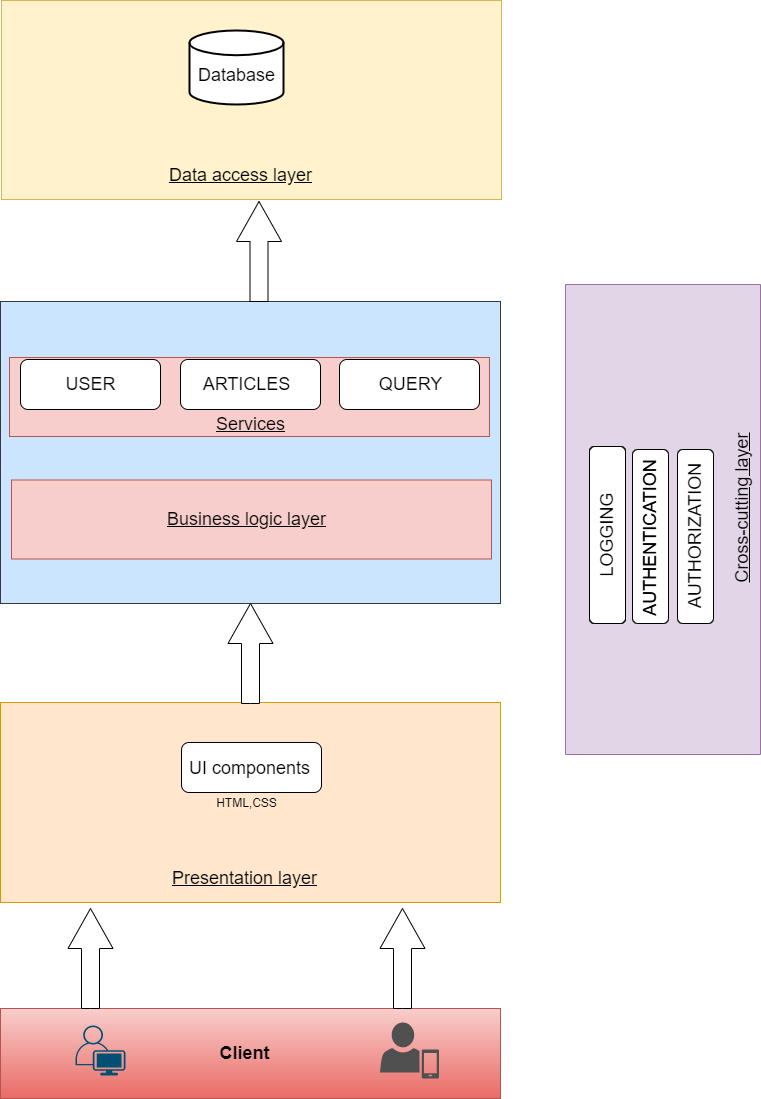

The diagram above was exported from draw.io. Its source (the exported page's mxGraphModel, read from the mxfile embedded in the PNG):
<mxGraphModel dx="2031" dy="1224" grid="1" gridSize="10" guides="1" tooltips="1" connect="1" arrows="1" fold="1" page="1" pageScale="1" pageWidth="1920" pageHeight="1200" math="0" shadow="0">
  <root>
    <mxCell id="0" />
    <mxCell id="1" parent="0" />
    <mxCell id="XvyEU2bvPuxsVHuGUhuk-7" value="" style="rounded=0;whiteSpace=wrap;html=1;fontSize=18;fillColor=#cce5ff;strokeColor=#36393d;" parent="1" vertex="1">
      <mxGeometry x="660" y="318" width="500" height="302" as="geometry" />
    </mxCell>
    <mxCell id="XvyEU2bvPuxsVHuGUhuk-50" value="" style="rounded=0;whiteSpace=wrap;html=1;fillColor=#f8cecc;strokeColor=#b85450;" parent="1" vertex="1">
      <mxGeometry x="671" y="496.5" width="480" height="79" as="geometry" />
    </mxCell>
    <mxCell id="XvyEU2bvPuxsVHuGUhuk-48" value="" style="rounded=0;whiteSpace=wrap;html=1;fillColor=#f8cecc;strokeColor=#b85450;" parent="1" vertex="1">
      <mxGeometry x="669" y="374" width="480" height="79" as="geometry" />
    </mxCell>
    <mxCell id="XvyEU2bvPuxsVHuGUhuk-16" value="" style="rounded=0;whiteSpace=wrap;html=1;fontSize=18;fillColor=#fff2cc;strokeColor=#d6b656;" parent="1" vertex="1">
      <mxGeometry x="661" y="17" width="500" height="199" as="geometry" />
    </mxCell>
    <mxCell id="XvyEU2bvPuxsVHuGUhuk-1" value="" style="rounded=0;whiteSpace=wrap;html=1;fontSize=18;fillColor=#ffe6cc;strokeColor=#d79b00;" parent="1" vertex="1">
      <mxGeometry x="660" y="719" width="500" height="200" as="geometry" />
    </mxCell>
    <mxCell id="XvyEU2bvPuxsVHuGUhuk-4" value="" style="rounded=1;whiteSpace=wrap;html=1;" parent="1" vertex="1">
      <mxGeometry x="841" y="759" width="140" height="50" as="geometry" />
    </mxCell>
    <mxCell id="TDDzOUnQ33Rqe6wNxf_y-1" value="" style="rounded=0;whiteSpace=wrap;html=1;fillColor=#f8cecc;strokeColor=#b85450;gradientColor=#ea6b66;" parent="1" vertex="1">
      <mxGeometry x="660" y="1025" width="500" height="90" as="geometry" />
    </mxCell>
    <mxCell id="TDDzOUnQ33Rqe6wNxf_y-2" value="" style="points=[[0.35,0,0],[0.98,0.51,0],[1,0.71,0],[0.67,1,0],[0,0.795,0],[0,0.65,0]];verticalLabelPosition=bottom;sketch=0;html=1;verticalAlign=top;aspect=fixed;align=center;pointerEvents=1;shape=mxgraph.cisco19.user;fillColor=#005073;strokeColor=none;" parent="1" vertex="1">
      <mxGeometry x="735" y="1042" width="50" height="50" as="geometry" />
    </mxCell>
    <mxCell id="TDDzOUnQ33Rqe6wNxf_y-3" value="" style="sketch=0;pointerEvents=1;shadow=0;dashed=0;html=1;strokeColor=none;fillColor=#505050;labelPosition=center;verticalLabelPosition=bottom;verticalAlign=top;outlineConnect=0;align=center;shape=mxgraph.office.users.mobile_user;" parent="1" vertex="1">
      <mxGeometry x="1039.5" y="1039" width="59" height="56" as="geometry" />
    </mxCell>
    <mxCell id="TDDzOUnQ33Rqe6wNxf_y-4" value="&lt;b&gt;&lt;font style=&quot;font-size: 18px&quot;&gt;Client&lt;/font&gt;&lt;/b&gt;" style="text;html=1;align=center;verticalAlign=middle;resizable=0;points=[];autosize=1;strokeColor=none;fillColor=none;" parent="1" vertex="1">
      <mxGeometry x="869" y="1060" width="70" height="20" as="geometry" />
    </mxCell>
    <mxCell id="XvyEU2bvPuxsVHuGUhuk-2" value="&lt;u&gt;Presentation layer&lt;/u&gt;" style="text;html=1;align=center;verticalAlign=middle;resizable=0;points=[];autosize=1;strokeColor=none;fillColor=none;fontSize=18;" parent="1" vertex="1">
      <mxGeometry x="824" y="880" width="160" height="30" as="geometry" />
    </mxCell>
    <mxCell id="XvyEU2bvPuxsVHuGUhuk-3" value="UI components" style="text;html=1;align=center;verticalAlign=middle;resizable=0;points=[];autosize=1;strokeColor=none;fillColor=none;fontSize=18;" parent="1" vertex="1">
      <mxGeometry x="839" y="770" width="140" height="30" as="geometry" />
    </mxCell>
    <mxCell id="XvyEU2bvPuxsVHuGUhuk-5" value="HTML,CSS" style="text;html=1;align=center;verticalAlign=middle;resizable=0;points=[];autosize=1;strokeColor=none;fillColor=none;" parent="1" vertex="1">
      <mxGeometry x="866" y="810" width="80" height="20" as="geometry" />
    </mxCell>
    <mxCell id="XvyEU2bvPuxsVHuGUhuk-8" value="&lt;u&gt;Business logic layer&lt;/u&gt;" style="text;html=1;align=center;verticalAlign=middle;resizable=0;points=[];autosize=1;fontSize=18;" parent="1" vertex="1">
      <mxGeometry x="821" y="521" width="170" height="30" as="geometry" />
    </mxCell>
    <mxCell id="XvyEU2bvPuxsVHuGUhuk-9" value="" style="rounded=1;whiteSpace=wrap;html=1;" parent="1" vertex="1">
      <mxGeometry x="999" y="376" width="140" height="50" as="geometry" />
    </mxCell>
    <mxCell id="XvyEU2bvPuxsVHuGUhuk-10" value="" style="rounded=1;whiteSpace=wrap;html=1;" parent="1" vertex="1">
      <mxGeometry x="840" y="376" width="140" height="50" as="geometry" />
    </mxCell>
    <mxCell id="XvyEU2bvPuxsVHuGUhuk-11" value="" style="rounded=1;whiteSpace=wrap;html=1;" parent="1" vertex="1">
      <mxGeometry x="680" y="376" width="140" height="50" as="geometry" />
    </mxCell>
    <mxCell id="XvyEU2bvPuxsVHuGUhuk-13" value="USER" style="text;html=1;align=center;verticalAlign=middle;resizable=0;points=[];autosize=1;strokeColor=none;fillColor=none;fontSize=18;" parent="1" vertex="1">
      <mxGeometry x="715" y="386" width="70" height="30" as="geometry" />
    </mxCell>
    <mxCell id="XvyEU2bvPuxsVHuGUhuk-14" value="ARTICLES" style="text;html=1;align=center;verticalAlign=middle;resizable=0;points=[];autosize=1;strokeColor=none;fillColor=none;fontSize=18;" parent="1" vertex="1">
      <mxGeometry x="856" y="386" width="100" height="30" as="geometry" />
    </mxCell>
    <mxCell id="XvyEU2bvPuxsVHuGUhuk-15" value="QUERY" style="text;html=1;align=center;verticalAlign=middle;resizable=0;points=[];autosize=1;strokeColor=none;fillColor=none;fontSize=18;" parent="1" vertex="1">
      <mxGeometry x="1030" y="386" width="80" height="30" as="geometry" />
    </mxCell>
    <mxCell id="XvyEU2bvPuxsVHuGUhuk-17" value="&lt;u&gt;Data access layer&lt;/u&gt;" style="text;html=1;align=center;verticalAlign=middle;resizable=0;points=[];autosize=1;fontSize=18;" parent="1" vertex="1">
      <mxGeometry x="820" y="177" width="160" height="30" as="geometry" />
    </mxCell>
    <mxCell id="XvyEU2bvPuxsVHuGUhuk-22" value="" style="html=1;shadow=0;dashed=0;align=center;verticalAlign=middle;shape=mxgraph.arrows2.arrow;dy=0.6;dx=40;direction=north;notch=0;" parent="1" vertex="1">
      <mxGeometry x="727.5" y="925" width="45" height="100" as="geometry" />
    </mxCell>
    <mxCell id="XvyEU2bvPuxsVHuGUhuk-26" value="" style="html=1;shadow=0;dashed=0;align=center;verticalAlign=middle;shape=mxgraph.arrows2.arrow;dy=0.6;dx=40;direction=north;notch=0;" parent="1" vertex="1">
      <mxGeometry x="1039.5" y="925" width="45" height="100" as="geometry" />
    </mxCell>
    <mxCell id="XvyEU2bvPuxsVHuGUhuk-30" value="" style="html=1;shadow=0;dashed=0;align=center;verticalAlign=middle;shape=mxgraph.arrows2.arrow;dy=0.6;dx=40;direction=north;notch=0;" parent="1" vertex="1">
      <mxGeometry x="887.5" y="620" width="45" height="100" as="geometry" />
    </mxCell>
    <mxCell id="XvyEU2bvPuxsVHuGUhuk-31" value="" style="strokeWidth=2;html=1;shape=mxgraph.flowchart.database;whiteSpace=wrap;" parent="1" vertex="1">
      <mxGeometry x="849" y="47" width="94" height="74" as="geometry" />
    </mxCell>
    <mxCell id="XvyEU2bvPuxsVHuGUhuk-32" value="Database" style="text;html=1;align=center;verticalAlign=middle;resizable=0;points=[];autosize=1;strokeColor=none;fillColor=none;fontSize=18;" parent="1" vertex="1">
      <mxGeometry x="851" y="77" width="90" height="30" as="geometry" />
    </mxCell>
    <mxCell id="XvyEU2bvPuxsVHuGUhuk-33" value="" style="html=1;shadow=0;dashed=0;align=center;verticalAlign=middle;shape=mxgraph.arrows2.arrow;dy=0.6;dx=40;direction=north;notch=0;" parent="1" vertex="1">
      <mxGeometry x="896" y="218" width="45" height="100" as="geometry" />
    </mxCell>
    <mxCell id="XvyEU2bvPuxsVHuGUhuk-34" value="" style="rounded=0;whiteSpace=wrap;html=1;direction=south;fillColor=#e1d5e7;strokeColor=#9673a6;" parent="1" vertex="1">
      <mxGeometry x="1225" y="301" width="195" height="470" as="geometry" />
    </mxCell>
    <mxCell id="XvyEU2bvPuxsVHuGUhuk-35" value="&lt;u&gt;Cross-cutting layer&lt;/u&gt;" style="text;html=1;align=center;verticalAlign=middle;resizable=0;points=[];autosize=1;strokeColor=none;fillColor=none;fontSize=18;rotation=270;" parent="1" vertex="1">
      <mxGeometry x="1317" y="510" width="170" height="30" as="geometry" />
    </mxCell>
    <mxCell id="XvyEU2bvPuxsVHuGUhuk-38" value="" style="rounded=1;whiteSpace=wrap;html=1;direction=north;" parent="1" vertex="1">
      <mxGeometry x="1249" y="463" width="36" height="177" as="geometry" />
    </mxCell>
    <mxCell id="XvyEU2bvPuxsVHuGUhuk-37" value="LOGGING" style="text;html=1;align=center;verticalAlign=middle;resizable=0;points=[];autosize=1;strokeColor=none;fillColor=none;fontSize=18;rotation=270;" parent="1" vertex="1">
      <mxGeometry x="1217" y="537" width="100" height="30" as="geometry" />
    </mxCell>
    <mxCell id="XvyEU2bvPuxsVHuGUhuk-49" value="&lt;u&gt;Services&lt;/u&gt;" style="text;html=1;align=center;verticalAlign=middle;resizable=0;points=[];autosize=1;fontSize=18;" parent="1" vertex="1">
      <mxGeometry x="870" y="426" width="80" height="30" as="geometry" />
    </mxCell>
    <mxCell id="XvyEU2bvPuxsVHuGUhuk-51" value="" style="rounded=1;whiteSpace=wrap;html=1;direction=north;" parent="1" vertex="1">
      <mxGeometry x="1292" y="466" width="36" height="174" as="geometry" />
    </mxCell>
    <mxCell id="XvyEU2bvPuxsVHuGUhuk-53" value="" style="rounded=1;whiteSpace=wrap;html=1;direction=north;" parent="1" vertex="1">
      <mxGeometry x="1337" y="466" width="36" height="174" as="geometry" />
    </mxCell>
    <mxCell id="XvyEU2bvPuxsVHuGUhuk-54" value="AUTHORIZATION&lt;br&gt;" style="text;html=1;align=center;verticalAlign=middle;resizable=0;points=[];autosize=1;strokeColor=none;fillColor=none;fontSize=18;rotation=270;" parent="1" vertex="1">
      <mxGeometry x="1275" y="538" width="160" height="30" as="geometry" />
    </mxCell>
    <mxCell id="XvyEU2bvPuxsVHuGUhuk-56" value="AUTHENTICATION&lt;br&gt;" style="text;html=1;align=center;verticalAlign=middle;resizable=0;points=[];autosize=1;strokeColor=none;fillColor=none;fontSize=18;rotation=270;" parent="1" vertex="1">
      <mxGeometry x="1225" y="540" width="170" height="30" as="geometry" />
    </mxCell>
    <mxCell id="XvyEU2bvPuxsVHuGUhuk-62" value="" style="rounded=1;whiteSpace=wrap;html=1;direction=north;" parent="1" vertex="1">
      <mxGeometry x="1249" y="463" width="36" height="177" as="geometry" />
    </mxCell>
    <mxCell id="XvyEU2bvPuxsVHuGUhuk-63" value="LOGGING" style="text;html=1;align=center;verticalAlign=middle;resizable=0;points=[];autosize=1;strokeColor=none;fillColor=none;fontSize=18;rotation=270;" parent="1" vertex="1">
      <mxGeometry x="1217" y="537" width="100" height="30" as="geometry" />
    </mxCell>
    <mxCell id="XvyEU2bvPuxsVHuGUhuk-64" value="AUTHENTICATION&lt;br&gt;" style="text;html=1;align=center;verticalAlign=middle;resizable=0;points=[];autosize=1;strokeColor=none;fillColor=none;fontSize=18;rotation=270;" parent="1" vertex="1">
      <mxGeometry x="1225" y="540" width="170" height="30" as="geometry" />
    </mxCell>
  </root>
</mxGraphModel>